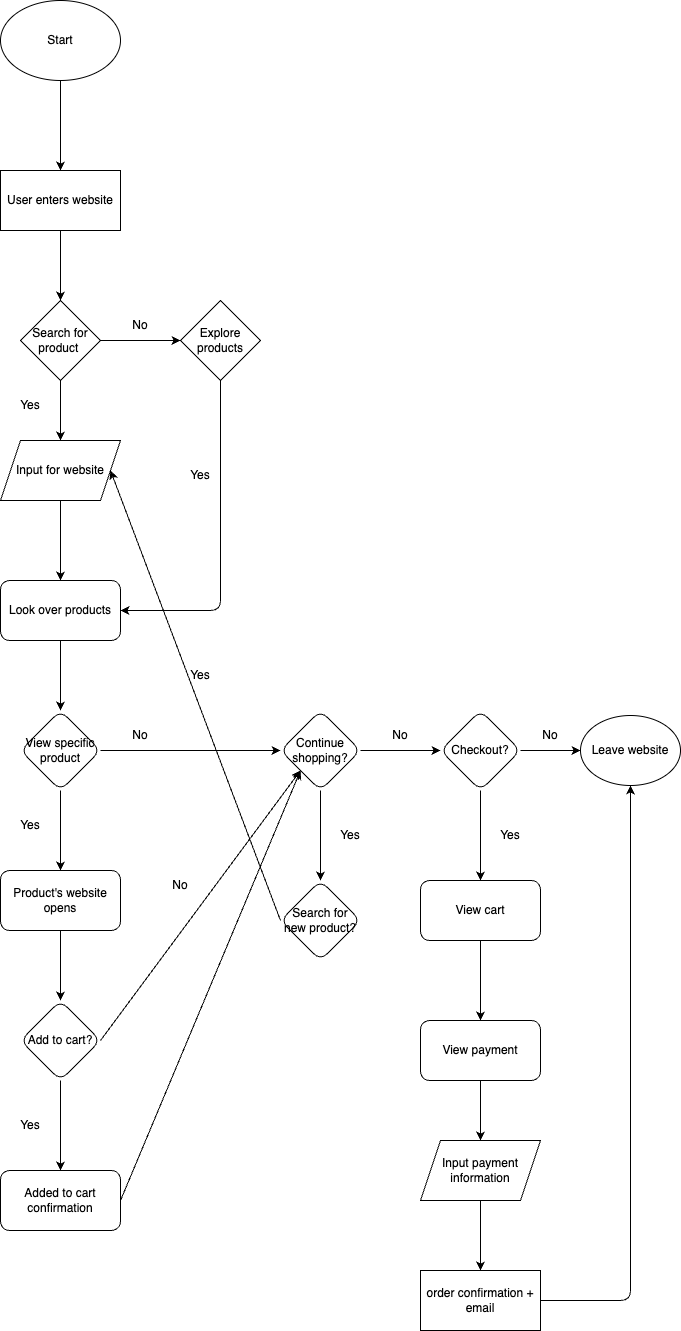

The diagram above was exported from draw.io. Its source (the exported page's mxGraphModel, read from the mxfile embedded in the PNG):
<mxGraphModel dx="835" dy="968" grid="1" gridSize="10" guides="1" tooltips="1" connect="1" arrows="1" fold="1" page="1" pageScale="1" pageWidth="850" pageHeight="1100" math="0" shadow="0">
  <root>
    <mxCell id="0" />
    <mxCell id="1" parent="0" />
    <mxCell id="4" value="" style="edgeStyle=none;html=1;" edge="1" parent="1" source="2" target="3">
      <mxGeometry relative="1" as="geometry" />
    </mxCell>
    <mxCell id="2" value="Start" style="ellipse;whiteSpace=wrap;html=1;" vertex="1" parent="1">
      <mxGeometry x="130" y="50" width="120" height="80" as="geometry" />
    </mxCell>
    <mxCell id="8" value="" style="edgeStyle=none;html=1;" edge="1" parent="1" source="3" target="7">
      <mxGeometry relative="1" as="geometry" />
    </mxCell>
    <mxCell id="3" value="User enters website" style="whiteSpace=wrap;html=1;" vertex="1" parent="1">
      <mxGeometry x="130" y="220" width="120" height="60" as="geometry" />
    </mxCell>
    <mxCell id="10" value="" style="edgeStyle=none;html=1;" edge="1" parent="1" source="7" target="9">
      <mxGeometry relative="1" as="geometry" />
    </mxCell>
    <mxCell id="13" value="" style="edgeStyle=none;html=1;" edge="1" parent="1" source="7" target="11">
      <mxGeometry relative="1" as="geometry" />
    </mxCell>
    <mxCell id="7" value="Search for product&amp;nbsp;" style="rhombus;whiteSpace=wrap;html=1;" vertex="1" parent="1">
      <mxGeometry x="150" y="350" width="80" height="80" as="geometry" />
    </mxCell>
    <mxCell id="9" value="Explore products" style="rhombus;whiteSpace=wrap;html=1;" vertex="1" parent="1">
      <mxGeometry x="310" y="350" width="80" height="80" as="geometry" />
    </mxCell>
    <mxCell id="17" value="" style="edgeStyle=none;html=1;" edge="1" parent="1" source="11" target="16">
      <mxGeometry relative="1" as="geometry" />
    </mxCell>
    <mxCell id="11" value="Input for website" style="shape=parallelogram;perimeter=parallelogramPerimeter;whiteSpace=wrap;html=1;fixedSize=1;" vertex="1" parent="1">
      <mxGeometry x="130" y="490" width="120" height="60" as="geometry" />
    </mxCell>
    <mxCell id="14" value="Yes" style="text;strokeColor=none;align=center;fillColor=none;html=1;verticalAlign=middle;whiteSpace=wrap;rounded=0;" vertex="1" parent="1">
      <mxGeometry x="130" y="440" width="60" height="30" as="geometry" />
    </mxCell>
    <mxCell id="15" value="No" style="text;strokeColor=none;align=center;fillColor=none;html=1;verticalAlign=middle;whiteSpace=wrap;rounded=0;" vertex="1" parent="1">
      <mxGeometry x="240" y="360" width="60" height="30" as="geometry" />
    </mxCell>
    <mxCell id="21" value="" style="edgeStyle=none;html=1;" edge="1" parent="1" source="16" target="20">
      <mxGeometry relative="1" as="geometry" />
    </mxCell>
    <mxCell id="16" value="Look over products" style="rounded=1;whiteSpace=wrap;html=1;" vertex="1" parent="1">
      <mxGeometry x="130" y="630" width="120" height="60" as="geometry" />
    </mxCell>
    <mxCell id="18" value="" style="endArrow=classic;html=1;exitX=0.5;exitY=1;exitDx=0;exitDy=0;entryX=1;entryY=0.5;entryDx=0;entryDy=0;" edge="1" parent="1" source="9" target="16">
      <mxGeometry width="50" height="50" relative="1" as="geometry">
        <mxPoint x="190" y="610" as="sourcePoint" />
        <mxPoint x="240" y="560" as="targetPoint" />
        <Array as="points">
          <mxPoint x="350" y="660" />
        </Array>
      </mxGeometry>
    </mxCell>
    <mxCell id="19" value="Yes" style="text;strokeColor=none;align=center;fillColor=none;html=1;verticalAlign=middle;whiteSpace=wrap;rounded=0;" vertex="1" parent="1">
      <mxGeometry x="300" y="510" width="60" height="30" as="geometry" />
    </mxCell>
    <mxCell id="23" value="" style="edgeStyle=none;html=1;" edge="1" parent="1" source="20">
      <mxGeometry relative="1" as="geometry">
        <mxPoint x="190" y="920" as="targetPoint" />
      </mxGeometry>
    </mxCell>
    <mxCell id="28" value="" style="edgeStyle=none;html=1;" edge="1" parent="1" source="20" target="27">
      <mxGeometry relative="1" as="geometry" />
    </mxCell>
    <mxCell id="20" value="View specific product" style="rhombus;whiteSpace=wrap;html=1;rounded=1;" vertex="1" parent="1">
      <mxGeometry x="150" y="760" width="80" height="80" as="geometry" />
    </mxCell>
    <mxCell id="31" value="" style="edgeStyle=none;html=1;" edge="1" parent="1" source="24" target="30">
      <mxGeometry relative="1" as="geometry" />
    </mxCell>
    <mxCell id="24" value="Product's website opens" style="rounded=1;whiteSpace=wrap;html=1;" vertex="1" parent="1">
      <mxGeometry x="130" y="920" width="120" height="60" as="geometry" />
    </mxCell>
    <mxCell id="25" value="Yes" style="text;strokeColor=none;align=center;fillColor=none;html=1;verticalAlign=middle;whiteSpace=wrap;rounded=0;" vertex="1" parent="1">
      <mxGeometry x="130" y="860" width="60" height="30" as="geometry" />
    </mxCell>
    <mxCell id="38" value="" style="edgeStyle=none;html=1;" edge="1" parent="1" source="27" target="37">
      <mxGeometry relative="1" as="geometry" />
    </mxCell>
    <mxCell id="43" value="" style="edgeStyle=none;html=1;" edge="1" parent="1" source="27" target="42">
      <mxGeometry relative="1" as="geometry" />
    </mxCell>
    <mxCell id="27" value="Continue shopping?" style="rhombus;whiteSpace=wrap;html=1;rounded=1;" vertex="1" parent="1">
      <mxGeometry x="410" y="760" width="80" height="80" as="geometry" />
    </mxCell>
    <mxCell id="29" value="No" style="text;strokeColor=none;align=center;fillColor=none;html=1;verticalAlign=middle;whiteSpace=wrap;rounded=0;" vertex="1" parent="1">
      <mxGeometry x="240" y="770" width="60" height="30" as="geometry" />
    </mxCell>
    <mxCell id="33" value="" style="edgeStyle=none;html=1;" edge="1" parent="1" source="30" target="32">
      <mxGeometry relative="1" as="geometry" />
    </mxCell>
    <mxCell id="30" value="Add to cart?" style="rhombus;whiteSpace=wrap;html=1;rounded=1;" vertex="1" parent="1">
      <mxGeometry x="150" y="1050" width="80" height="80" as="geometry" />
    </mxCell>
    <mxCell id="32" value="Added to cart confirmation" style="whiteSpace=wrap;html=1;rounded=1;" vertex="1" parent="1">
      <mxGeometry x="130" y="1220" width="120" height="60" as="geometry" />
    </mxCell>
    <mxCell id="35" value="Yes" style="text;strokeColor=none;align=center;fillColor=none;html=1;verticalAlign=middle;whiteSpace=wrap;rounded=0;" vertex="1" parent="1">
      <mxGeometry x="130" y="1160" width="60" height="30" as="geometry" />
    </mxCell>
    <mxCell id="36" value="" style="endArrow=classic;html=1;exitX=1;exitY=0.5;exitDx=0;exitDy=0;entryX=0;entryY=1;entryDx=0;entryDy=0;" edge="1" parent="1" source="32" target="27">
      <mxGeometry width="50" height="50" relative="1" as="geometry">
        <mxPoint x="190" y="1080" as="sourcePoint" />
        <mxPoint x="280" y="800" as="targetPoint" />
        <Array as="points" />
      </mxGeometry>
    </mxCell>
    <mxCell id="37" value="Search for new product?" style="rhombus;whiteSpace=wrap;html=1;rounded=1;" vertex="1" parent="1">
      <mxGeometry x="410" y="930" width="80" height="80" as="geometry" />
    </mxCell>
    <mxCell id="39" value="Yes" style="text;strokeColor=none;align=center;fillColor=none;html=1;verticalAlign=middle;whiteSpace=wrap;rounded=0;" vertex="1" parent="1">
      <mxGeometry x="450" y="870" width="60" height="30" as="geometry" />
    </mxCell>
    <mxCell id="40" value="" style="endArrow=classic;html=1;exitX=0;exitY=0.5;exitDx=0;exitDy=0;entryX=1;entryY=0.5;entryDx=0;entryDy=0;" edge="1" parent="1" source="37" target="11">
      <mxGeometry width="50" height="50" relative="1" as="geometry">
        <mxPoint x="360" y="810" as="sourcePoint" />
        <mxPoint x="410" y="760" as="targetPoint" />
      </mxGeometry>
    </mxCell>
    <mxCell id="41" value="Yes" style="text;strokeColor=none;align=center;fillColor=none;html=1;verticalAlign=middle;whiteSpace=wrap;rounded=0;" vertex="1" parent="1">
      <mxGeometry x="300" y="710" width="60" height="30" as="geometry" />
    </mxCell>
    <mxCell id="49" value="" style="edgeStyle=none;html=1;" edge="1" parent="1" source="42" target="48">
      <mxGeometry relative="1" as="geometry" />
    </mxCell>
    <mxCell id="42" value="Checkout?" style="rhombus;whiteSpace=wrap;html=1;rounded=1;" vertex="1" parent="1">
      <mxGeometry x="570" y="760" width="80" height="80" as="geometry" />
    </mxCell>
    <mxCell id="44" value="No" style="text;strokeColor=none;align=center;fillColor=none;html=1;verticalAlign=middle;whiteSpace=wrap;rounded=0;" vertex="1" parent="1">
      <mxGeometry x="500" y="770" width="60" height="30" as="geometry" />
    </mxCell>
    <mxCell id="45" value="Leave website" style="ellipse;whiteSpace=wrap;html=1;" vertex="1" parent="1">
      <mxGeometry x="710" y="765" width="100" height="70" as="geometry" />
    </mxCell>
    <mxCell id="46" value="" style="endArrow=classic;html=1;exitX=1;exitY=0.5;exitDx=0;exitDy=0;entryX=0;entryY=0.5;entryDx=0;entryDy=0;" edge="1" parent="1" source="42" target="45">
      <mxGeometry width="50" height="50" relative="1" as="geometry">
        <mxPoint x="600" y="830" as="sourcePoint" />
        <mxPoint x="650" y="780" as="targetPoint" />
      </mxGeometry>
    </mxCell>
    <mxCell id="47" value="No" style="text;strokeColor=none;align=center;fillColor=none;html=1;verticalAlign=middle;whiteSpace=wrap;rounded=0;" vertex="1" parent="1">
      <mxGeometry x="650" y="770" width="60" height="30" as="geometry" />
    </mxCell>
    <mxCell id="52" value="" style="edgeStyle=none;html=1;" edge="1" parent="1" source="48" target="51">
      <mxGeometry relative="1" as="geometry" />
    </mxCell>
    <mxCell id="48" value="View cart" style="whiteSpace=wrap;html=1;rounded=1;" vertex="1" parent="1">
      <mxGeometry x="550" y="930" width="120" height="60" as="geometry" />
    </mxCell>
    <mxCell id="50" value="Yes" style="text;strokeColor=none;align=center;fillColor=none;html=1;verticalAlign=middle;whiteSpace=wrap;rounded=0;" vertex="1" parent="1">
      <mxGeometry x="610" y="870" width="60" height="30" as="geometry" />
    </mxCell>
    <mxCell id="54" value="" style="edgeStyle=none;html=1;" edge="1" parent="1" source="51" target="53">
      <mxGeometry relative="1" as="geometry" />
    </mxCell>
    <mxCell id="51" value="View payment" style="whiteSpace=wrap;html=1;rounded=1;" vertex="1" parent="1">
      <mxGeometry x="550" y="1070" width="120" height="60" as="geometry" />
    </mxCell>
    <mxCell id="57" value="" style="edgeStyle=none;html=1;" edge="1" parent="1" source="53" target="56">
      <mxGeometry relative="1" as="geometry" />
    </mxCell>
    <mxCell id="53" value="Input payment information" style="shape=parallelogram;perimeter=parallelogramPerimeter;whiteSpace=wrap;html=1;fixedSize=1;" vertex="1" parent="1">
      <mxGeometry x="550" y="1190" width="120" height="60" as="geometry" />
    </mxCell>
    <mxCell id="56" value="order confirmation + email" style="whiteSpace=wrap;html=1;" vertex="1" parent="1">
      <mxGeometry x="550" y="1320" width="120" height="60" as="geometry" />
    </mxCell>
    <mxCell id="58" value="" style="endArrow=classic;html=1;exitX=1;exitY=0.5;exitDx=0;exitDy=0;entryX=0.5;entryY=1;entryDx=0;entryDy=0;" edge="1" parent="1" source="56" target="45">
      <mxGeometry width="50" height="50" relative="1" as="geometry">
        <mxPoint x="430" y="1270" as="sourcePoint" />
        <mxPoint x="480" y="1220" as="targetPoint" />
        <Array as="points">
          <mxPoint x="760" y="1350" />
        </Array>
      </mxGeometry>
    </mxCell>
    <mxCell id="59" value="" style="endArrow=classic;html=1;exitX=1;exitY=0.5;exitDx=0;exitDy=0;entryX=0;entryY=1;entryDx=0;entryDy=0;" edge="1" parent="1" source="30" target="27">
      <mxGeometry width="50" height="50" relative="1" as="geometry">
        <mxPoint x="370" y="950" as="sourcePoint" />
        <mxPoint x="420" y="900" as="targetPoint" />
      </mxGeometry>
    </mxCell>
    <mxCell id="60" value="No" style="text;strokeColor=none;align=center;fillColor=none;html=1;verticalAlign=middle;whiteSpace=wrap;rounded=0;" vertex="1" parent="1">
      <mxGeometry x="280" y="920" width="60" height="30" as="geometry" />
    </mxCell>
  </root>
</mxGraphModel>